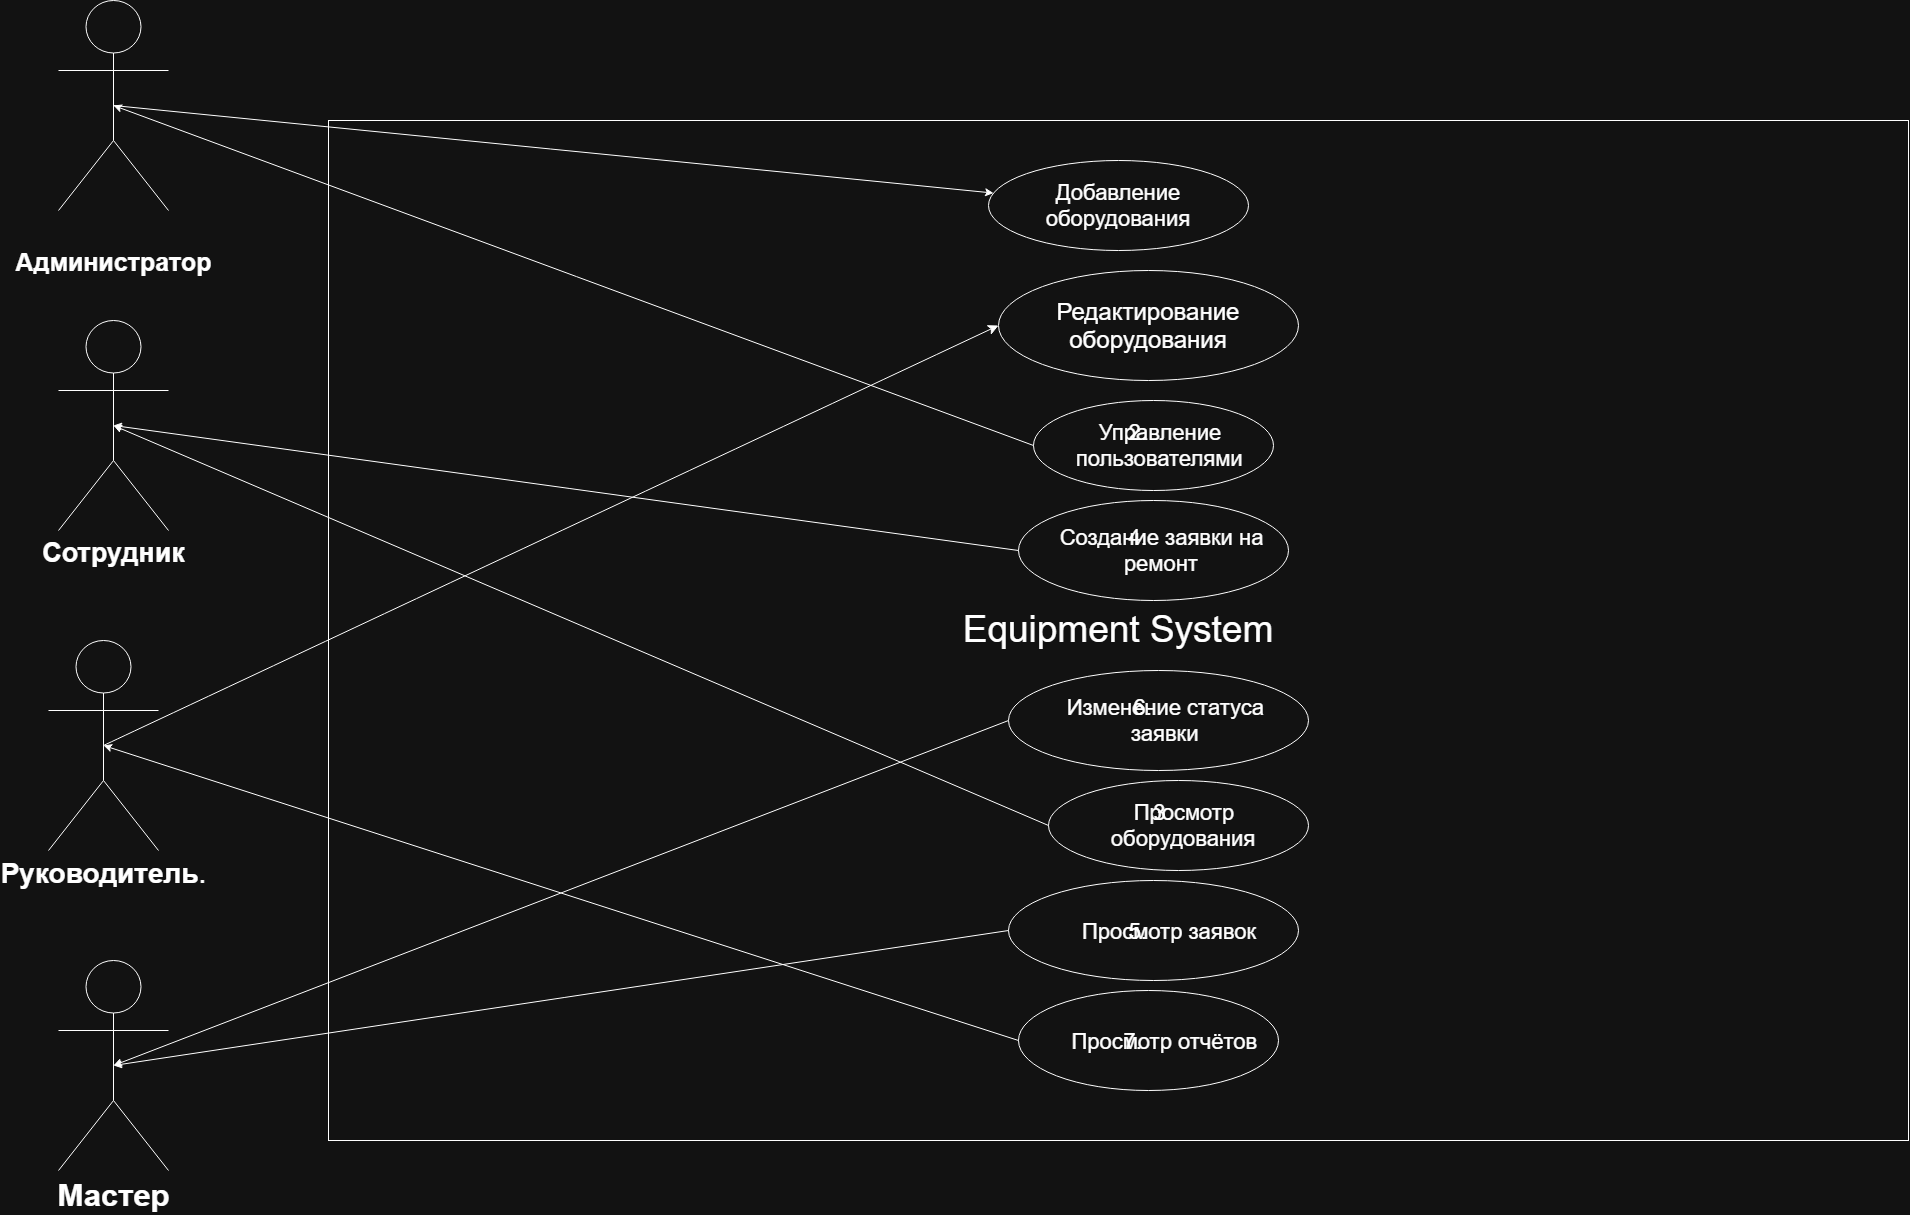

The diagram above was exported from draw.io. Its source (the exported page's mxGraphModel, read from the mxfile embedded in the PNG):
<mxGraphModel dx="4600" dy="2913" grid="1" gridSize="10" guides="1" tooltips="1" connect="1" arrows="1" fold="1" page="1" pageScale="1" pageWidth="827" pageHeight="1169" math="0" shadow="0">
  <root>
    <mxCell id="0" />
    <mxCell id="1" parent="0" />
    <mxCell id="SaZzatWIKWL-Fn0qGuB0-1" parent="1" style="rounded=0;whiteSpace=wrap;html=1;align=center;" value="&lt;div style=&quot;&quot;&gt;&lt;span style=&quot;font-size: 37px; background-color: transparent; color: light-dark(#000000, var(--ge-light-color, #ffffff));&quot;&gt;Equipment System&lt;/span&gt;&lt;/div&gt;" vertex="1">
      <mxGeometry height="1020" width="1580" x="-810" y="-290" as="geometry" />
    </mxCell>
    <mxCell id="SaZzatWIKWL-Fn0qGuB0-28" edge="1" parent="1" source="SaZzatWIKWL-Fn0qGuB0-6" style="rounded=0;orthogonalLoop=1;jettySize=auto;html=1;exitX=0.5;exitY=0.5;exitDx=0;exitDy=0;exitPerimeter=0;defaultLabelBackgroundColor=page;labelPadding=0 4;" target="SaZzatWIKWL-Fn0qGuB0-19">
      <mxGeometry relative="1" x="0.0018" as="geometry" />
    </mxCell>
    <object label="&#10;&lt;strong&gt;Администратор&lt;/strong&gt;&#10;&#10;" id="SaZzatWIKWL-Fn0qGuB0-6">
      <mxCell parent="1" style="shape=umlActor;verticalLabelPosition=bottom;verticalAlign=top;html=1;outlineConnect=0;labelPerimeter=1;fontSize=25;" vertex="1">
        <mxGeometry height="210" width="110" x="-1080" y="-410" as="geometry" />
      </mxCell>
    </object>
    <mxCell id="SaZzatWIKWL-Fn0qGuB0-10" parent="1" style="shape=umlActor;verticalLabelPosition=bottom;verticalAlign=top;html=1;outlineConnect=0;labelPerimeter=1;fontSize=27;" value="&lt;strong&gt;Сотрудник&lt;/strong&gt;" vertex="1">
      <mxGeometry height="210" width="110" x="-1080" y="-90" as="geometry" />
    </mxCell>
    <mxCell id="MmN0IhWLsrLbbiNE_dFr-2" edge="1" parent="1" source="SaZzatWIKWL-Fn0qGuB0-12" style="edgeStyle=none;curved=1;rounded=0;curveGeometry=1;orthogonalLoop=1;jettySize=auto;html=1;exitX=0.5;exitY=0.5;exitDx=0;exitDy=0;exitPerimeter=0;entryX=0;entryY=0.5;entryDx=0;entryDy=0;fontSize=12;defaultLabelBackgroundColor=page;labelPadding=0 4;startSize=8;endSize=8;" target="MmN0IhWLsrLbbiNE_dFr-1">
      <mxGeometry relative="1" as="geometry" />
    </mxCell>
    <mxCell id="SaZzatWIKWL-Fn0qGuB0-12" parent="1" style="shape=umlActor;verticalLabelPosition=bottom;verticalAlign=top;html=1;outlineConnect=0;labelPerimeter=1;fontSize=28;" value="&lt;strong&gt;Руководитель&lt;/strong&gt;." vertex="1">
      <mxGeometry height="210" width="110" x="-1090" y="230" as="geometry" />
    </mxCell>
    <mxCell id="SaZzatWIKWL-Fn0qGuB0-14" parent="1" style="shape=umlActor;verticalLabelPosition=bottom;verticalAlign=top;html=1;outlineConnect=0;labelPerimeter=1;fontSize=31;" value="&lt;strong&gt;Мастер&lt;/strong&gt;" vertex="1">
      <mxGeometry height="210" width="110" x="-1080" y="550" as="geometry" />
    </mxCell>
    <mxCell id="SaZzatWIKWL-Fn0qGuB0-19" parent="1" style="ellipse;whiteSpace=wrap;html=1;shapeInside=1;fontSize=22;" value="Добавление оборудования" vertex="1">
      <mxGeometry height="90" width="260" x="-150" y="-250" as="geometry" />
    </mxCell>
    <mxCell id="SaZzatWIKWL-Fn0qGuB0-20" parent="1" style="ellipse;whiteSpace=wrap;html=1;shapeInside=1;fontSize=22;" value="&lt;ol start=&quot;3&quot;&gt;&lt;li&gt;Просмотр оборудования&lt;/li&gt;&lt;/ol&gt;" vertex="1">
      <mxGeometry height="90" width="260" x="-90" y="370" as="geometry" />
    </mxCell>
    <mxCell id="SaZzatWIKWL-Fn0qGuB0-21" parent="1" style="ellipse;whiteSpace=wrap;html=1;shapeInside=1;fontSize=22;" value="&lt;ol start=&quot;2&quot;&gt;&lt;li&gt;Управление пользователями&lt;/li&gt;&lt;/ol&gt;" vertex="1">
      <mxGeometry height="90" width="240" x="-105" y="-10" as="geometry" />
    </mxCell>
    <mxCell id="SaZzatWIKWL-Fn0qGuB0-22" parent="1" style="ellipse;whiteSpace=wrap;html=1;shapeInside=1;fontSize=22;" value="&lt;ol start=&quot;5&quot;&gt;&lt;li&gt;Просмотр заявок&lt;/li&gt;&lt;/ol&gt;" vertex="1">
      <mxGeometry height="100" width="290" x="-130" y="470" as="geometry" />
    </mxCell>
    <mxCell id="SaZzatWIKWL-Fn0qGuB0-23" parent="1" style="ellipse;whiteSpace=wrap;html=1;shapeInside=1;fontSize=22;" value="&lt;ol start=&quot;4&quot;&gt;&lt;li&gt;Создание заявки на ремонт&lt;/li&gt;&lt;/ol&gt;" vertex="1">
      <mxGeometry height="100" width="270" x="-120" y="90" as="geometry" />
    </mxCell>
    <mxCell id="SaZzatWIKWL-Fn0qGuB0-24" parent="1" style="ellipse;whiteSpace=wrap;html=1;shapeInside=1;fontSize=22;" value="&lt;ol start=&quot;7&quot;&gt;&lt;li&gt;Просмотр отчётов&lt;/li&gt;&lt;/ol&gt;" vertex="1">
      <mxGeometry height="100" width="260" x="-120" y="580" as="geometry" />
    </mxCell>
    <mxCell id="SaZzatWIKWL-Fn0qGuB0-32" edge="1" parent="1" source="SaZzatWIKWL-Fn0qGuB0-25" style="rounded=0;orthogonalLoop=1;jettySize=auto;html=1;exitX=0;exitY=0.5;exitDx=0;exitDy=0;defaultLabelBackgroundColor=page;labelPadding=0 4;entryX=0.5;entryY=0.5;entryDx=0;entryDy=0;entryPerimeter=0;" target="SaZzatWIKWL-Fn0qGuB0-14">
      <mxGeometry relative="1" as="geometry" />
    </mxCell>
    <mxCell id="SaZzatWIKWL-Fn0qGuB0-25" parent="1" style="ellipse;whiteSpace=wrap;html=1;shapeInside=1;fontSize=22;" value="&lt;ol start=&quot;6&quot;&gt;&lt;li&gt;Изменение статуса заявки&lt;/li&gt;&lt;/ol&gt;" vertex="1">
      <mxGeometry height="100" width="300" x="-130" y="260" as="geometry" />
    </mxCell>
    <mxCell id="SaZzatWIKWL-Fn0qGuB0-29" edge="1" parent="1" source="SaZzatWIKWL-Fn0qGuB0-21" style="rounded=0;orthogonalLoop=1;jettySize=auto;html=1;exitX=0;exitY=0.5;exitDx=0;exitDy=0;entryX=0.5;entryY=0.5;entryDx=0;entryDy=0;entryPerimeter=0;defaultLabelBackgroundColor=page;labelPadding=0 4;" target="SaZzatWIKWL-Fn0qGuB0-6">
      <mxGeometry relative="1" as="geometry" />
    </mxCell>
    <mxCell id="SaZzatWIKWL-Fn0qGuB0-30" edge="1" parent="1" source="SaZzatWIKWL-Fn0qGuB0-23" style="rounded=0;orthogonalLoop=1;jettySize=auto;html=1;exitX=0;exitY=0.5;exitDx=0;exitDy=0;entryX=0.5;entryY=0.5;entryDx=0;entryDy=0;entryPerimeter=0;defaultLabelBackgroundColor=page;labelPadding=0 4;" target="SaZzatWIKWL-Fn0qGuB0-10">
      <mxGeometry relative="1" as="geometry" />
    </mxCell>
    <mxCell id="SaZzatWIKWL-Fn0qGuB0-31" edge="1" parent="1" source="SaZzatWIKWL-Fn0qGuB0-20" style="rounded=0;orthogonalLoop=1;jettySize=auto;html=1;exitX=0;exitY=0.5;exitDx=0;exitDy=0;entryX=0.5;entryY=0.5;entryDx=0;entryDy=0;entryPerimeter=0;defaultLabelBackgroundColor=page;labelPadding=0 4;" target="SaZzatWIKWL-Fn0qGuB0-10">
      <mxGeometry relative="1" as="geometry" />
    </mxCell>
    <mxCell id="SaZzatWIKWL-Fn0qGuB0-33" edge="1" parent="1" source="SaZzatWIKWL-Fn0qGuB0-22" style="rounded=0;orthogonalLoop=1;jettySize=auto;html=1;exitX=0;exitY=0.5;exitDx=0;exitDy=0;entryX=0.5;entryY=0.5;entryDx=0;entryDy=0;entryPerimeter=0;defaultLabelBackgroundColor=page;labelPadding=0 4;" target="SaZzatWIKWL-Fn0qGuB0-14">
      <mxGeometry relative="1" as="geometry" />
    </mxCell>
    <mxCell id="SaZzatWIKWL-Fn0qGuB0-34" edge="1" parent="1" source="SaZzatWIKWL-Fn0qGuB0-24" style="rounded=0;orthogonalLoop=1;jettySize=auto;html=1;exitX=0;exitY=0.5;exitDx=0;exitDy=0;entryX=0.5;entryY=0.5;entryDx=0;entryDy=0;entryPerimeter=0;defaultLabelBackgroundColor=page;labelPadding=0 4;" target="SaZzatWIKWL-Fn0qGuB0-12">
      <mxGeometry relative="1" as="geometry" />
    </mxCell>
    <mxCell id="MmN0IhWLsrLbbiNE_dFr-1" parent="1" style="ellipse;whiteSpace=wrap;html=1;shapeInside=1;fontSize=24;" value="Редактирование оборудования" vertex="1">
      <mxGeometry height="110" width="300" x="-140" y="-140" as="geometry" />
    </mxCell>
  </root>
</mxGraphModel>